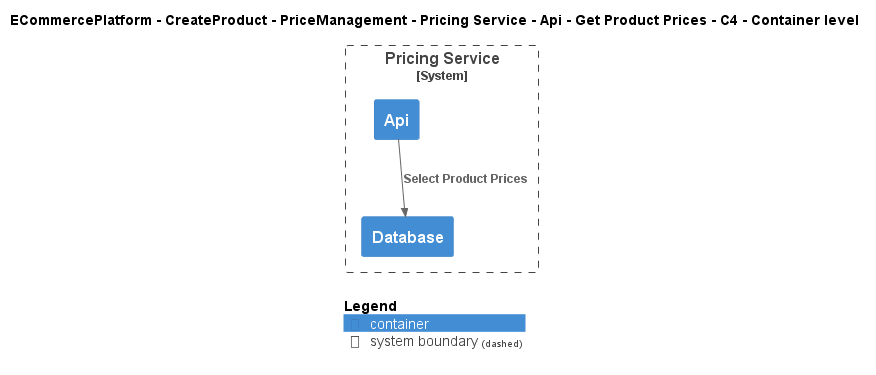

The diagram above was rendered by PlantUML. Its source (embedded in the PNG):
@startuml
!include ..\..\..\..\..\..\..\..\..\.c4s\C4_Container.puml

AddElementTag("c4interflow:lifecycle:new", $bgColor=green, $fontColor=#ffffff, $borderColor=green, $shadowing="False")
AddElementTag("c4interflow:lifecycle:changed", $bgColor=orange, $fontColor=#ffffff, $borderColor=orange, $shadowing="False")
AddElementTag("c4interflow:lifecycle:removed", $bgColor=red, $fontColor=#ffffff, $borderColor=red, $shadowing="False")

AddRelTag("c4interflow:lifecycle:new", $textColor=green, $lineColor=green)
AddRelTag("c4interflow:lifecycle:changed", $textColor=orange, $lineColor=orange)
AddRelTag("c4interflow:lifecycle:removed", $textColor=red, $lineColor=red)

SHOW_PERSON_PORTRAIT()
LAYOUT_TOP_DOWN()

skinparam linetype polyline

title ECommercePlatform - CreateProduct - PriceManagement - Pricing Service - Api - Get Product Prices - C4 - Container level


System_Boundary(ECommercePlatform.CreateProduct.PriceManagement.SoftwareSystems.PricingService, "Pricing Service") {
    Container(ECommercePlatform.CreateProduct.PriceManagement.SoftwareSystems.PricingService.Containers.Api, "Api", "", "")
    Container(ECommercePlatform.CreateProduct.PriceManagement.SoftwareSystems.PricingService.Containers.Database, "Database", "", "")
}

Rel(ECommercePlatform.CreateProduct.PriceManagement.SoftwareSystems.PricingService.Containers.Api, ECommercePlatform.CreateProduct.PriceManagement.SoftwareSystems.PricingService.Containers.Database, "Select Product Prices")


SHOW_LEGEND()
@enduml